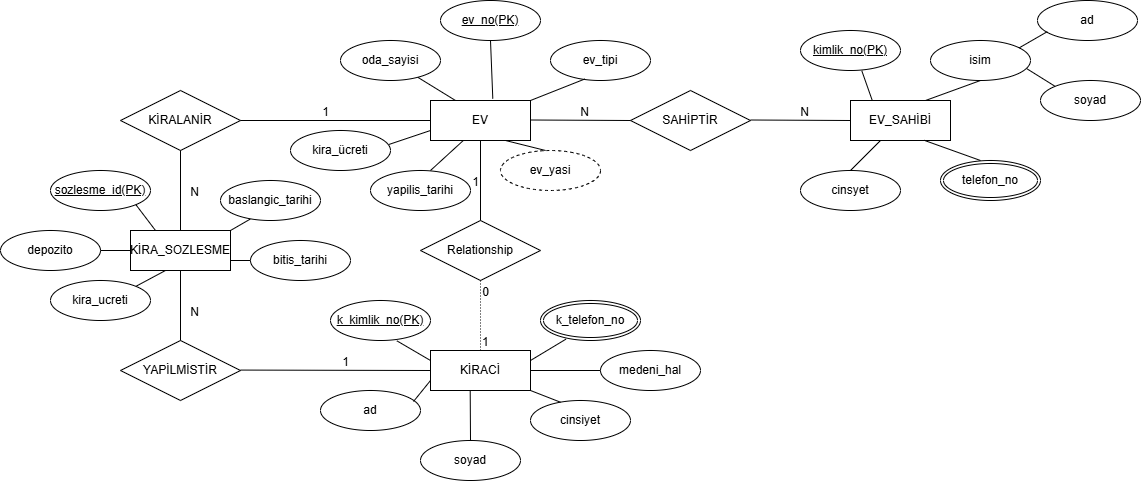

The diagram above was exported from draw.io. Its source (the exported page's mxGraphModel, read from the mxfile embedded in the PNG):
<mxGraphModel dx="2140" dy="653" grid="1" gridSize="10" guides="1" tooltips="1" connect="1" arrows="1" fold="1" page="1" pageScale="1" pageWidth="827" pageHeight="1169" math="0" shadow="0">
  <root>
    <mxCell id="0" />
    <mxCell id="1" parent="0" />
    <mxCell id="4Oc1TCth_A2KaSeSx-76-1" value="EV" style="whiteSpace=wrap;html=1;align=center;" vertex="1" parent="1">
      <mxGeometry x="120" y="120" width="100" height="40" as="geometry" />
    </mxCell>
    <mxCell id="4Oc1TCth_A2KaSeSx-76-2" value="EV_SAHİBİ" style="whiteSpace=wrap;html=1;align=center;" vertex="1" parent="1">
      <mxGeometry x="540" y="120" width="100" height="40" as="geometry" />
    </mxCell>
    <mxCell id="4Oc1TCth_A2KaSeSx-76-3" value="SAHİPTİR" style="shape=rhombus;perimeter=rhombusPerimeter;whiteSpace=wrap;html=1;align=center;" vertex="1" parent="1">
      <mxGeometry x="320" y="110" width="120" height="60" as="geometry" />
    </mxCell>
    <mxCell id="4Oc1TCth_A2KaSeSx-76-4" value="Relationship" style="shape=rhombus;perimeter=rhombusPerimeter;whiteSpace=wrap;html=1;align=center;" vertex="1" parent="1">
      <mxGeometry x="110" y="240" width="120" height="60" as="geometry" />
    </mxCell>
    <mxCell id="4Oc1TCth_A2KaSeSx-76-5" value="KİRACİ" style="whiteSpace=wrap;html=1;align=center;" vertex="1" parent="1">
      <mxGeometry x="120" y="370" width="100" height="40" as="geometry" />
    </mxCell>
    <mxCell id="4Oc1TCth_A2KaSeSx-76-6" value="" style="endArrow=none;html=1;rounded=0;" edge="1" parent="1">
      <mxGeometry relative="1" as="geometry">
        <mxPoint x="220" y="139.5" as="sourcePoint" />
        <mxPoint x="320" y="140" as="targetPoint" />
      </mxGeometry>
    </mxCell>
    <mxCell id="4Oc1TCth_A2KaSeSx-76-7" value="N" style="resizable=0;html=1;whiteSpace=wrap;align=right;verticalAlign=bottom;" connectable="0" vertex="1" parent="4Oc1TCth_A2KaSeSx-76-6">
      <mxGeometry x="1" relative="1" as="geometry">
        <mxPoint x="-40" as="offset" />
      </mxGeometry>
    </mxCell>
    <mxCell id="4Oc1TCth_A2KaSeSx-76-8" value="" style="endArrow=none;html=1;rounded=0;entryX=0;entryY=0.5;entryDx=0;entryDy=0;" edge="1" parent="1" target="4Oc1TCth_A2KaSeSx-76-2">
      <mxGeometry relative="1" as="geometry">
        <mxPoint x="440" y="139.5" as="sourcePoint" />
        <mxPoint x="600" y="139.5" as="targetPoint" />
      </mxGeometry>
    </mxCell>
    <mxCell id="4Oc1TCth_A2KaSeSx-76-9" value="N" style="resizable=0;html=1;whiteSpace=wrap;align=right;verticalAlign=bottom;" connectable="0" vertex="1" parent="4Oc1TCth_A2KaSeSx-76-8">
      <mxGeometry x="1" relative="1" as="geometry">
        <mxPoint x="-40" as="offset" />
      </mxGeometry>
    </mxCell>
    <mxCell id="4Oc1TCth_A2KaSeSx-76-10" value="" style="endArrow=none;html=1;rounded=0;entryX=0.5;entryY=0;entryDx=0;entryDy=0;exitX=0.5;exitY=1;exitDx=0;exitDy=0;" edge="1" parent="1" source="4Oc1TCth_A2KaSeSx-76-1" target="4Oc1TCth_A2KaSeSx-76-4">
      <mxGeometry relative="1" as="geometry">
        <mxPoint x="160" y="160" as="sourcePoint" />
        <mxPoint x="320" y="160" as="targetPoint" />
      </mxGeometry>
    </mxCell>
    <mxCell id="4Oc1TCth_A2KaSeSx-76-11" value="1" style="resizable=0;html=1;whiteSpace=wrap;align=right;verticalAlign=bottom;" connectable="0" vertex="1" parent="4Oc1TCth_A2KaSeSx-76-10">
      <mxGeometry x="1" relative="1" as="geometry">
        <mxPoint y="-30" as="offset" />
      </mxGeometry>
    </mxCell>
    <mxCell id="4Oc1TCth_A2KaSeSx-76-14" value="ev_tipi" style="ellipse;whiteSpace=wrap;html=1;align=center;" vertex="1" parent="1">
      <mxGeometry x="240" y="60" width="100" height="40" as="geometry" />
    </mxCell>
    <mxCell id="4Oc1TCth_A2KaSeSx-76-16" value="ev_no(PK)" style="ellipse;whiteSpace=wrap;html=1;align=center;fontStyle=4;" vertex="1" parent="1">
      <mxGeometry x="130" y="20" width="100" height="40" as="geometry" />
    </mxCell>
    <mxCell id="4Oc1TCth_A2KaSeSx-76-17" value="oda_sayisi" style="ellipse;whiteSpace=wrap;html=1;align=center;" vertex="1" parent="1">
      <mxGeometry x="30" y="60" width="100" height="40" as="geometry" />
    </mxCell>
    <mxCell id="4Oc1TCth_A2KaSeSx-76-18" value="kira_ücreti" style="ellipse;whiteSpace=wrap;html=1;align=center;" vertex="1" parent="1">
      <mxGeometry x="-20" y="150" width="100" height="40" as="geometry" />
    </mxCell>
    <mxCell id="4Oc1TCth_A2KaSeSx-76-19" value="yapilis_tarihi" style="ellipse;whiteSpace=wrap;html=1;align=center;" vertex="1" parent="1">
      <mxGeometry x="60" y="190" width="100" height="40" as="geometry" />
    </mxCell>
    <mxCell id="4Oc1TCth_A2KaSeSx-76-20" value="ev_yasi" style="ellipse;whiteSpace=wrap;html=1;align=center;dashed=1;" vertex="1" parent="1">
      <mxGeometry x="190" y="170" width="100" height="40" as="geometry" />
    </mxCell>
    <mxCell id="4Oc1TCth_A2KaSeSx-76-21" value="kimlik_no(PK)" style="ellipse;whiteSpace=wrap;html=1;align=center;fontStyle=4;" vertex="1" parent="1">
      <mxGeometry x="490" y="50" width="100" height="40" as="geometry" />
    </mxCell>
    <mxCell id="4Oc1TCth_A2KaSeSx-76-22" value="isim" style="ellipse;whiteSpace=wrap;html=1;align=center;" vertex="1" parent="1">
      <mxGeometry x="620" y="60" width="100" height="40" as="geometry" />
    </mxCell>
    <mxCell id="4Oc1TCth_A2KaSeSx-76-23" value="soyad" style="ellipse;whiteSpace=wrap;html=1;align=center;" vertex="1" parent="1">
      <mxGeometry x="730" y="100" width="100" height="40" as="geometry" />
    </mxCell>
    <mxCell id="4Oc1TCth_A2KaSeSx-76-24" value="ad" style="ellipse;whiteSpace=wrap;html=1;align=center;" vertex="1" parent="1">
      <mxGeometry x="727" y="20" width="100" height="40" as="geometry" />
    </mxCell>
    <mxCell id="4Oc1TCth_A2KaSeSx-76-26" value="telefon_no" style="ellipse;shape=doubleEllipse;margin=3;whiteSpace=wrap;html=1;align=center;" vertex="1" parent="1">
      <mxGeometry x="630" y="180" width="100" height="40" as="geometry" />
    </mxCell>
    <mxCell id="4Oc1TCth_A2KaSeSx-76-27" value="cinsyet" style="ellipse;whiteSpace=wrap;html=1;align=center;" vertex="1" parent="1">
      <mxGeometry x="490" y="190" width="100" height="40" as="geometry" />
    </mxCell>
    <mxCell id="4Oc1TCth_A2KaSeSx-76-28" value="k_kimlik_no(PK)" style="ellipse;whiteSpace=wrap;html=1;align=center;fontStyle=4;" vertex="1" parent="1">
      <mxGeometry x="20" y="320" width="100" height="40" as="geometry" />
    </mxCell>
    <mxCell id="4Oc1TCth_A2KaSeSx-76-29" value="ad" style="ellipse;whiteSpace=wrap;html=1;align=center;" vertex="1" parent="1">
      <mxGeometry x="10" y="410" width="100" height="40" as="geometry" />
    </mxCell>
    <mxCell id="4Oc1TCth_A2KaSeSx-76-30" value="soyad" style="ellipse;whiteSpace=wrap;html=1;align=center;" vertex="1" parent="1">
      <mxGeometry x="110" y="460" width="100" height="40" as="geometry" />
    </mxCell>
    <mxCell id="4Oc1TCth_A2KaSeSx-76-31" value="cinsiyet" style="ellipse;whiteSpace=wrap;html=1;align=center;" vertex="1" parent="1">
      <mxGeometry x="220" y="420" width="100" height="40" as="geometry" />
    </mxCell>
    <mxCell id="4Oc1TCth_A2KaSeSx-76-32" value="medeni_hal" style="ellipse;whiteSpace=wrap;html=1;align=center;" vertex="1" parent="1">
      <mxGeometry x="290" y="370" width="100" height="40" as="geometry" />
    </mxCell>
    <mxCell id="4Oc1TCth_A2KaSeSx-76-33" value="k_telefon_no" style="ellipse;shape=doubleEllipse;margin=3;whiteSpace=wrap;html=1;align=center;" vertex="1" parent="1">
      <mxGeometry x="230" y="320" width="100" height="40" as="geometry" />
    </mxCell>
    <mxCell id="4Oc1TCth_A2KaSeSx-76-34" value="KİRA_SOZLESME" style="whiteSpace=wrap;html=1;align=center;" vertex="1" parent="1">
      <mxGeometry x="-180" y="250" width="100" height="40" as="geometry" />
    </mxCell>
    <mxCell id="4Oc1TCth_A2KaSeSx-76-35" value="sozlesme_id(PK)" style="ellipse;whiteSpace=wrap;html=1;align=center;fontStyle=4;" vertex="1" parent="1">
      <mxGeometry x="-260" y="190" width="100" height="40" as="geometry" />
    </mxCell>
    <mxCell id="4Oc1TCth_A2KaSeSx-76-36" value="baslangic_tarihi" style="ellipse;whiteSpace=wrap;html=1;align=center;" vertex="1" parent="1">
      <mxGeometry x="-90" y="200" width="100" height="40" as="geometry" />
    </mxCell>
    <mxCell id="4Oc1TCth_A2KaSeSx-76-37" value="bitis_tarihi" style="ellipse;whiteSpace=wrap;html=1;align=center;" vertex="1" parent="1">
      <mxGeometry x="-60" y="260" width="100" height="40" as="geometry" />
    </mxCell>
    <mxCell id="4Oc1TCth_A2KaSeSx-76-38" value="kira_ucreti" style="ellipse;whiteSpace=wrap;html=1;align=center;" vertex="1" parent="1">
      <mxGeometry x="-260" y="300" width="100" height="40" as="geometry" />
    </mxCell>
    <mxCell id="4Oc1TCth_A2KaSeSx-76-39" value="depozito" style="ellipse;whiteSpace=wrap;html=1;align=center;" vertex="1" parent="1">
      <mxGeometry x="-310" y="250" width="100" height="40" as="geometry" />
    </mxCell>
    <mxCell id="4Oc1TCth_A2KaSeSx-76-40" value="YAPİLMİSTİR" style="shape=rhombus;perimeter=rhombusPerimeter;whiteSpace=wrap;html=1;align=center;" vertex="1" parent="1">
      <mxGeometry x="-190" y="360" width="120" height="60" as="geometry" />
    </mxCell>
    <mxCell id="4Oc1TCth_A2KaSeSx-76-41" value="KİRALANİR" style="shape=rhombus;perimeter=rhombusPerimeter;whiteSpace=wrap;html=1;align=center;" vertex="1" parent="1">
      <mxGeometry x="-190" y="110" width="120" height="60" as="geometry" />
    </mxCell>
    <mxCell id="4Oc1TCth_A2KaSeSx-76-42" value="" style="endArrow=none;html=1;rounded=0;exitX=1;exitY=0.5;exitDx=0;exitDy=0;" edge="1" parent="1" source="4Oc1TCth_A2KaSeSx-76-41">
      <mxGeometry relative="1" as="geometry">
        <mxPoint x="-40" y="140" as="sourcePoint" />
        <mxPoint x="120" y="140" as="targetPoint" />
      </mxGeometry>
    </mxCell>
    <mxCell id="4Oc1TCth_A2KaSeSx-76-43" value="N" style="resizable=0;html=1;whiteSpace=wrap;align=right;verticalAlign=bottom;" connectable="0" vertex="1" parent="4Oc1TCth_A2KaSeSx-76-42">
      <mxGeometry x="1" relative="1" as="geometry">
        <mxPoint x="-230" y="80" as="offset" />
      </mxGeometry>
    </mxCell>
    <mxCell id="4Oc1TCth_A2KaSeSx-76-46" value="" style="endArrow=none;html=1;rounded=0;entryX=0.5;entryY=1;entryDx=0;entryDy=0;" edge="1" parent="1" target="4Oc1TCth_A2KaSeSx-76-41">
      <mxGeometry relative="1" as="geometry">
        <mxPoint x="-130" y="250" as="sourcePoint" />
        <mxPoint x="30" y="250" as="targetPoint" />
      </mxGeometry>
    </mxCell>
    <mxCell id="4Oc1TCth_A2KaSeSx-76-47" value="1" style="resizable=0;html=1;whiteSpace=wrap;align=right;verticalAlign=bottom;" connectable="0" vertex="1" parent="4Oc1TCth_A2KaSeSx-76-46">
      <mxGeometry x="1" relative="1" as="geometry">
        <mxPoint x="150" y="-30" as="offset" />
      </mxGeometry>
    </mxCell>
    <mxCell id="4Oc1TCth_A2KaSeSx-76-48" value="" style="endArrow=none;html=1;rounded=0;exitX=0.5;exitY=1;exitDx=0;exitDy=0;entryX=0.5;entryY=0;entryDx=0;entryDy=0;" edge="1" parent="1" source="4Oc1TCth_A2KaSeSx-76-34" target="4Oc1TCth_A2KaSeSx-76-40">
      <mxGeometry relative="1" as="geometry">
        <mxPoint x="-170" y="340" as="sourcePoint" />
        <mxPoint x="-10" y="340" as="targetPoint" />
      </mxGeometry>
    </mxCell>
    <mxCell id="4Oc1TCth_A2KaSeSx-76-49" value="N" style="resizable=0;html=1;whiteSpace=wrap;align=right;verticalAlign=bottom;" connectable="0" vertex="1" parent="4Oc1TCth_A2KaSeSx-76-48">
      <mxGeometry x="1" relative="1" as="geometry">
        <mxPoint x="20" y="-20" as="offset" />
      </mxGeometry>
    </mxCell>
    <mxCell id="4Oc1TCth_A2KaSeSx-76-50" value="" style="endArrow=none;html=1;rounded=0;entryX=0;entryY=0.5;entryDx=0;entryDy=0;" edge="1" parent="1" target="4Oc1TCth_A2KaSeSx-76-5">
      <mxGeometry relative="1" as="geometry">
        <mxPoint x="-70" y="389.57" as="sourcePoint" />
        <mxPoint x="90" y="389.57" as="targetPoint" />
      </mxGeometry>
    </mxCell>
    <mxCell id="4Oc1TCth_A2KaSeSx-76-51" value="1" style="resizable=0;html=1;whiteSpace=wrap;align=right;verticalAlign=bottom;" connectable="0" vertex="1" parent="4Oc1TCth_A2KaSeSx-76-50">
      <mxGeometry x="1" relative="1" as="geometry">
        <mxPoint x="-80" as="offset" />
      </mxGeometry>
    </mxCell>
    <mxCell id="4Oc1TCth_A2KaSeSx-76-53" value="" style="endArrow=none;html=1;rounded=0;entryX=0.5;entryY=1;entryDx=0;entryDy=0;exitX=0.75;exitY=0;exitDx=0;exitDy=0;" edge="1" parent="1" source="4Oc1TCth_A2KaSeSx-76-2" target="4Oc1TCth_A2KaSeSx-76-22">
      <mxGeometry relative="1" as="geometry">
        <mxPoint x="540" y="130" as="sourcePoint" />
        <mxPoint x="700" y="130" as="targetPoint" />
      </mxGeometry>
    </mxCell>
    <mxCell id="4Oc1TCth_A2KaSeSx-76-54" value="" style="endArrow=none;html=1;rounded=0;entryX=0.613;entryY=1.007;entryDx=0;entryDy=0;entryPerimeter=0;exitX=0.218;exitY=0.002;exitDx=0;exitDy=0;exitPerimeter=0;" edge="1" parent="1" source="4Oc1TCth_A2KaSeSx-76-2" target="4Oc1TCth_A2KaSeSx-76-21">
      <mxGeometry relative="1" as="geometry">
        <mxPoint x="540" y="130" as="sourcePoint" />
        <mxPoint x="700" y="130" as="targetPoint" />
      </mxGeometry>
    </mxCell>
    <mxCell id="4Oc1TCth_A2KaSeSx-76-55" value="" style="endArrow=none;html=1;rounded=0;entryX=0.098;entryY=0.779;entryDx=0;entryDy=0;entryPerimeter=0;exitX=0.887;exitY=0.184;exitDx=0;exitDy=0;exitPerimeter=0;" edge="1" parent="1" source="4Oc1TCth_A2KaSeSx-76-22" target="4Oc1TCth_A2KaSeSx-76-24">
      <mxGeometry relative="1" as="geometry">
        <mxPoint x="540" y="130" as="sourcePoint" />
        <mxPoint x="700" y="130" as="targetPoint" />
      </mxGeometry>
    </mxCell>
    <mxCell id="4Oc1TCth_A2KaSeSx-76-56" value="" style="endArrow=none;html=1;rounded=0;entryX=0;entryY=0;entryDx=0;entryDy=0;exitX=0.967;exitY=0.711;exitDx=0;exitDy=0;exitPerimeter=0;" edge="1" parent="1" source="4Oc1TCth_A2KaSeSx-76-22" target="4Oc1TCth_A2KaSeSx-76-23">
      <mxGeometry relative="1" as="geometry">
        <mxPoint x="540" y="130" as="sourcePoint" />
        <mxPoint x="700" y="130" as="targetPoint" />
      </mxGeometry>
    </mxCell>
    <mxCell id="4Oc1TCth_A2KaSeSx-76-57" value="" style="endArrow=none;html=1;rounded=0;entryX=0.4;entryY=0;entryDx=0;entryDy=0;entryPerimeter=0;exitX=0.733;exitY=0.992;exitDx=0;exitDy=0;exitPerimeter=0;" edge="1" parent="1" source="4Oc1TCth_A2KaSeSx-76-2" target="4Oc1TCth_A2KaSeSx-76-26">
      <mxGeometry relative="1" as="geometry">
        <mxPoint x="540" y="130" as="sourcePoint" />
        <mxPoint x="700" y="130" as="targetPoint" />
      </mxGeometry>
    </mxCell>
    <mxCell id="4Oc1TCth_A2KaSeSx-76-58" value="" style="endArrow=none;html=1;rounded=0;exitX=0.5;exitY=0;exitDx=0;exitDy=0;entryX=0.3;entryY=1;entryDx=0;entryDy=0;entryPerimeter=0;" edge="1" parent="1" source="4Oc1TCth_A2KaSeSx-76-27" target="4Oc1TCth_A2KaSeSx-76-2">
      <mxGeometry relative="1" as="geometry">
        <mxPoint x="540" y="130" as="sourcePoint" />
        <mxPoint x="700" y="130" as="targetPoint" />
      </mxGeometry>
    </mxCell>
    <mxCell id="4Oc1TCth_A2KaSeSx-76-59" value="" style="endArrow=none;html=1;rounded=0;exitX=0.6;exitY=0;exitDx=0;exitDy=0;exitPerimeter=0;entryX=0.325;entryY=1.007;entryDx=0;entryDy=0;entryPerimeter=0;" edge="1" parent="1" source="4Oc1TCth_A2KaSeSx-76-19" target="4Oc1TCth_A2KaSeSx-76-1">
      <mxGeometry relative="1" as="geometry">
        <mxPoint x="110" y="160" as="sourcePoint" />
        <mxPoint x="270" y="160" as="targetPoint" />
      </mxGeometry>
    </mxCell>
    <mxCell id="4Oc1TCth_A2KaSeSx-76-60" value="" style="endArrow=none;html=1;rounded=0;entryX=0.451;entryY=0;entryDx=0;entryDy=0;entryPerimeter=0;exitX=0.75;exitY=1;exitDx=0;exitDy=0;" edge="1" parent="1" source="4Oc1TCth_A2KaSeSx-76-1" target="4Oc1TCth_A2KaSeSx-76-20">
      <mxGeometry relative="1" as="geometry">
        <mxPoint x="110" y="160" as="sourcePoint" />
        <mxPoint x="270" y="160" as="targetPoint" />
      </mxGeometry>
    </mxCell>
    <mxCell id="4Oc1TCth_A2KaSeSx-76-61" value="" style="endArrow=none;html=1;rounded=0;entryX=0.346;entryY=0.96;entryDx=0;entryDy=0;entryPerimeter=0;exitX=1;exitY=0;exitDx=0;exitDy=0;" edge="1" parent="1" source="4Oc1TCth_A2KaSeSx-76-1" target="4Oc1TCth_A2KaSeSx-76-14">
      <mxGeometry relative="1" as="geometry">
        <mxPoint x="110" y="160" as="sourcePoint" />
        <mxPoint x="270" y="160" as="targetPoint" />
      </mxGeometry>
    </mxCell>
    <mxCell id="4Oc1TCth_A2KaSeSx-76-62" value="" style="endArrow=none;html=1;rounded=0;exitX=0.983;exitY=0.35;exitDx=0;exitDy=0;exitPerimeter=0;entryX=0;entryY=0.75;entryDx=0;entryDy=0;" edge="1" parent="1" source="4Oc1TCth_A2KaSeSx-76-18" target="4Oc1TCth_A2KaSeSx-76-1">
      <mxGeometry relative="1" as="geometry">
        <mxPoint x="110" y="160" as="sourcePoint" />
        <mxPoint x="270" y="160" as="targetPoint" />
      </mxGeometry>
    </mxCell>
    <mxCell id="4Oc1TCth_A2KaSeSx-76-63" value="" style="endArrow=none;html=1;rounded=0;entryX=0.25;entryY=0;entryDx=0;entryDy=0;" edge="1" parent="1" source="4Oc1TCth_A2KaSeSx-76-17" target="4Oc1TCth_A2KaSeSx-76-1">
      <mxGeometry relative="1" as="geometry">
        <mxPoint x="110" y="160" as="sourcePoint" />
        <mxPoint x="270" y="160" as="targetPoint" />
      </mxGeometry>
    </mxCell>
    <mxCell id="4Oc1TCth_A2KaSeSx-76-64" value="" style="endArrow=none;html=1;rounded=0;exitX=0.5;exitY=1;exitDx=0;exitDy=0;entryX=0.623;entryY=-0.047;entryDx=0;entryDy=0;entryPerimeter=0;" edge="1" parent="1" source="4Oc1TCth_A2KaSeSx-76-16" target="4Oc1TCth_A2KaSeSx-76-1">
      <mxGeometry relative="1" as="geometry">
        <mxPoint x="110" y="160" as="sourcePoint" />
        <mxPoint x="270" y="160" as="targetPoint" />
      </mxGeometry>
    </mxCell>
    <mxCell id="4Oc1TCth_A2KaSeSx-76-65" value="" style="endArrow=none;html=1;rounded=0;exitX=0.663;exitY=1.007;exitDx=0;exitDy=0;exitPerimeter=0;entryX=0;entryY=0.25;entryDx=0;entryDy=0;" edge="1" parent="1" source="4Oc1TCth_A2KaSeSx-76-28" target="4Oc1TCth_A2KaSeSx-76-5">
      <mxGeometry relative="1" as="geometry">
        <mxPoint x="100" y="350" as="sourcePoint" />
        <mxPoint x="260" y="350" as="targetPoint" />
      </mxGeometry>
    </mxCell>
    <mxCell id="4Oc1TCth_A2KaSeSx-76-66" value="" style="endArrow=none;html=1;rounded=0;entryX=0;entryY=0.75;entryDx=0;entryDy=0;" edge="1" parent="1" target="4Oc1TCth_A2KaSeSx-76-5">
      <mxGeometry relative="1" as="geometry">
        <mxPoint x="103" y="421" as="sourcePoint" />
        <mxPoint x="260" y="350" as="targetPoint" />
      </mxGeometry>
    </mxCell>
    <mxCell id="4Oc1TCth_A2KaSeSx-76-67" value="" style="endArrow=none;html=1;rounded=0;entryX=0.254;entryY=0.967;entryDx=0;entryDy=0;entryPerimeter=0;exitX=1;exitY=0.25;exitDx=0;exitDy=0;" edge="1" parent="1" source="4Oc1TCth_A2KaSeSx-76-5" target="4Oc1TCth_A2KaSeSx-76-33">
      <mxGeometry relative="1" as="geometry">
        <mxPoint x="100" y="350" as="sourcePoint" />
        <mxPoint x="260" y="350" as="targetPoint" />
      </mxGeometry>
    </mxCell>
    <mxCell id="4Oc1TCth_A2KaSeSx-76-68" value="" style="endArrow=none;html=1;rounded=0;entryX=0;entryY=0.5;entryDx=0;entryDy=0;exitX=1;exitY=0.5;exitDx=0;exitDy=0;" edge="1" parent="1" source="4Oc1TCth_A2KaSeSx-76-5" target="4Oc1TCth_A2KaSeSx-76-32">
      <mxGeometry relative="1" as="geometry">
        <mxPoint x="100" y="350" as="sourcePoint" />
        <mxPoint x="260" y="350" as="targetPoint" />
      </mxGeometry>
    </mxCell>
    <mxCell id="4Oc1TCth_A2KaSeSx-76-69" value="" style="endArrow=none;html=1;rounded=0;entryX=0.5;entryY=0;entryDx=0;entryDy=0;exitX=0.397;exitY=0.989;exitDx=0;exitDy=0;exitPerimeter=0;" edge="1" parent="1" source="4Oc1TCth_A2KaSeSx-76-5" target="4Oc1TCth_A2KaSeSx-76-30">
      <mxGeometry relative="1" as="geometry">
        <mxPoint x="100" y="350" as="sourcePoint" />
        <mxPoint x="260" y="350" as="targetPoint" />
      </mxGeometry>
    </mxCell>
    <mxCell id="4Oc1TCth_A2KaSeSx-76-70" value="" style="endArrow=none;html=1;rounded=0;exitX=1;exitY=1;exitDx=0;exitDy=0;entryX=0.3;entryY=0.043;entryDx=0;entryDy=0;entryPerimeter=0;" edge="1" parent="1" source="4Oc1TCth_A2KaSeSx-76-5" target="4Oc1TCth_A2KaSeSx-76-31">
      <mxGeometry relative="1" as="geometry">
        <mxPoint x="100" y="350" as="sourcePoint" />
        <mxPoint x="250" y="420" as="targetPoint" />
      </mxGeometry>
    </mxCell>
    <mxCell id="4Oc1TCth_A2KaSeSx-76-71" value="" style="endArrow=none;html=1;rounded=0;exitX=1;exitY=1;exitDx=0;exitDy=0;entryX=0.25;entryY=0;entryDx=0;entryDy=0;" edge="1" parent="1" source="4Oc1TCth_A2KaSeSx-76-35" target="4Oc1TCth_A2KaSeSx-76-34">
      <mxGeometry relative="1" as="geometry">
        <mxPoint x="-170" y="240" as="sourcePoint" />
        <mxPoint x="-10" y="240" as="targetPoint" />
      </mxGeometry>
    </mxCell>
    <mxCell id="4Oc1TCth_A2KaSeSx-76-73" value="" style="endArrow=none;html=1;rounded=0;exitX=1;exitY=0.5;exitDx=0;exitDy=0;entryX=0;entryY=0.5;entryDx=0;entryDy=0;" edge="1" parent="1" source="4Oc1TCth_A2KaSeSx-76-39" target="4Oc1TCth_A2KaSeSx-76-34">
      <mxGeometry relative="1" as="geometry">
        <mxPoint x="-130" y="230" as="sourcePoint" />
        <mxPoint x="30" y="230" as="targetPoint" />
      </mxGeometry>
    </mxCell>
    <mxCell id="4Oc1TCth_A2KaSeSx-76-74" value="" style="endArrow=none;html=1;rounded=0;exitX=0.296;exitY=0.967;exitDx=0;exitDy=0;exitPerimeter=0;entryX=1;entryY=0;entryDx=0;entryDy=0;" edge="1" parent="1" source="4Oc1TCth_A2KaSeSx-76-36" target="4Oc1TCth_A2KaSeSx-76-34">
      <mxGeometry relative="1" as="geometry">
        <mxPoint x="-130" y="230" as="sourcePoint" />
        <mxPoint x="30" y="230" as="targetPoint" />
      </mxGeometry>
    </mxCell>
    <mxCell id="4Oc1TCth_A2KaSeSx-76-75" value="" style="endArrow=none;html=1;rounded=0;entryX=0;entryY=0.5;entryDx=0;entryDy=0;exitX=1;exitY=0.75;exitDx=0;exitDy=0;" edge="1" parent="1" source="4Oc1TCth_A2KaSeSx-76-34" target="4Oc1TCth_A2KaSeSx-76-37">
      <mxGeometry relative="1" as="geometry">
        <mxPoint x="-130" y="230" as="sourcePoint" />
        <mxPoint x="30" y="230" as="targetPoint" />
      </mxGeometry>
    </mxCell>
    <mxCell id="4Oc1TCth_A2KaSeSx-76-76" value="" style="endArrow=none;html=1;rounded=0;entryX=0.349;entryY=1.001;entryDx=0;entryDy=0;entryPerimeter=0;exitX=1;exitY=0;exitDx=0;exitDy=0;" edge="1" parent="1" source="4Oc1TCth_A2KaSeSx-76-38" target="4Oc1TCth_A2KaSeSx-76-34">
      <mxGeometry relative="1" as="geometry">
        <mxPoint x="-130" y="230" as="sourcePoint" />
        <mxPoint x="30" y="230" as="targetPoint" />
      </mxGeometry>
    </mxCell>
    <mxCell id="4Oc1TCth_A2KaSeSx-76-86" value="" style="endArrow=none;html=1;rounded=0;dashed=1;dashPattern=1 2;entryX=0.5;entryY=0;entryDx=0;entryDy=0;" edge="1" parent="1" target="4Oc1TCth_A2KaSeSx-76-5">
      <mxGeometry relative="1" as="geometry">
        <mxPoint x="170" y="300" as="sourcePoint" />
        <mxPoint x="330" y="300" as="targetPoint" />
      </mxGeometry>
    </mxCell>
    <mxCell id="4Oc1TCth_A2KaSeSx-76-87" value="1" style="resizable=0;html=1;whiteSpace=wrap;align=left;verticalAlign=bottom;" connectable="0" vertex="1" parent="4Oc1TCth_A2KaSeSx-76-86">
      <mxGeometry x="-1" relative="1" as="geometry">
        <mxPoint y="70" as="offset" />
      </mxGeometry>
    </mxCell>
    <mxCell id="4Oc1TCth_A2KaSeSx-76-88" value="0" style="resizable=0;html=1;whiteSpace=wrap;align=right;verticalAlign=bottom;" connectable="0" vertex="1" parent="4Oc1TCth_A2KaSeSx-76-86">
      <mxGeometry x="1" relative="1" as="geometry">
        <mxPoint x="10" y="-50" as="offset" />
      </mxGeometry>
    </mxCell>
  </root>
</mxGraphModel>